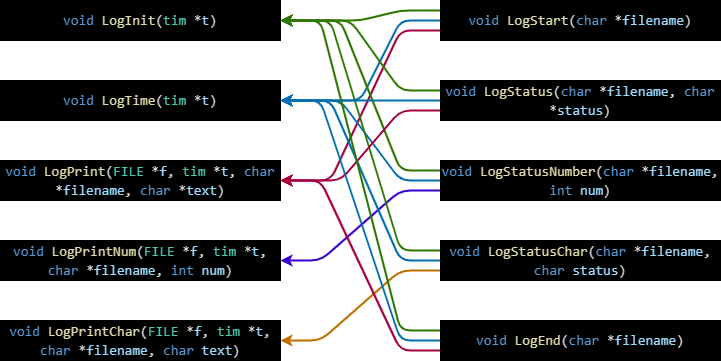

The diagram above was exported from draw.io. Its source (the exported page's mxGraphModel, read from the mxfile embedded in the PNG):
<mxGraphModel dx="829" dy="472" grid="1" gridSize="10" guides="1" tooltips="1" connect="1" arrows="1" fold="1" page="1" pageScale="1" pageWidth="1654" pageHeight="2336" math="0" shadow="0">
  <root>
    <mxCell id="0" />
    <mxCell id="1" parent="0" />
    <mxCell id="2" value="&lt;div style=&quot;color: rgb(212, 212, 212); font-family: Consolas, &amp;quot;Courier New&amp;quot;, monospace; font-size: 14px; line-height: 19px;&quot;&gt;&lt;div style=&quot;line-height: 19px;&quot;&gt;&lt;span style=&quot;color: #569cd6;&quot;&gt;void&lt;/span&gt; &lt;span style=&quot;color: #dcdcaa;&quot;&gt;LogInit&lt;/span&gt;(&lt;span style=&quot;color: #4ec9b0;&quot;&gt;tim&lt;/span&gt; *&lt;span style=&quot;color: #9cdcfe;&quot;&gt;t&lt;/span&gt;)&lt;/div&gt;&lt;/div&gt;" style="rounded=0;whiteSpace=wrap;html=1;fontFamily=Times New Roman;align=center;labelBackgroundColor=#000000;fillColor=#000000;" parent="1" vertex="1">
      <mxGeometry x="40" y="40" width="280" height="40" as="geometry" />
    </mxCell>
    <mxCell id="3" value="&lt;div style=&quot;color: rgb(212, 212, 212); font-family: Consolas, &amp;quot;Courier New&amp;quot;, monospace; font-size: 14px; line-height: 19px;&quot;&gt;&lt;div style=&quot;line-height: 19px;&quot;&gt;&lt;span style=&quot;color: #569cd6;&quot;&gt;void&lt;/span&gt; &lt;span style=&quot;color: #dcdcaa;&quot;&gt;LogTime&lt;/span&gt;(&lt;span style=&quot;color: #4ec9b0;&quot;&gt;tim&lt;/span&gt; *&lt;span style=&quot;color: #9cdcfe;&quot;&gt;t&lt;/span&gt;)&lt;/div&gt;&lt;/div&gt;" style="rounded=0;whiteSpace=wrap;html=1;fontFamily=Times New Roman;labelBackgroundColor=#000000;fillColor=#000000;" parent="1" vertex="1">
      <mxGeometry x="40" y="120" width="280" height="40" as="geometry" />
    </mxCell>
    <mxCell id="4" value="&lt;div style=&quot;color: rgb(212, 212, 212); font-family: Consolas, &amp;quot;Courier New&amp;quot;, monospace; font-size: 14px; line-height: 19px;&quot;&gt;&lt;div style=&quot;line-height: 19px;&quot;&gt;&lt;div style=&quot;line-height: 19px;&quot;&gt;&lt;span style=&quot;color: #569cd6;&quot;&gt;void&lt;/span&gt; &lt;span style=&quot;color: #dcdcaa;&quot;&gt;LogPrint&lt;/span&gt;(&lt;span style=&quot;color: #4ec9b0;&quot;&gt;FILE&lt;/span&gt; *&lt;span style=&quot;color: #9cdcfe;&quot;&gt;f&lt;/span&gt;, &lt;span style=&quot;color: #4ec9b0;&quot;&gt;tim&lt;/span&gt; *&lt;span style=&quot;color: #9cdcfe;&quot;&gt;t&lt;/span&gt;, &lt;span style=&quot;color: #569cd6;&quot;&gt;char&lt;/span&gt; *&lt;span style=&quot;color: #9cdcfe;&quot;&gt;filename&lt;/span&gt;, &lt;span style=&quot;color: #569cd6;&quot;&gt;char&lt;/span&gt; *&lt;span style=&quot;color: #9cdcfe;&quot;&gt;text&lt;/span&gt;)&lt;/div&gt;&lt;/div&gt;&lt;/div&gt;" style="rounded=0;whiteSpace=wrap;html=1;fontFamily=Times New Roman;labelBackgroundColor=#000000;fillColor=#000000;" parent="1" vertex="1">
      <mxGeometry x="40" y="200" width="280" height="40" as="geometry" />
    </mxCell>
    <mxCell id="5" value="&lt;div style=&quot;color: rgb(212, 212, 212); font-family: Consolas, &amp;quot;Courier New&amp;quot;, monospace; font-size: 14px; line-height: 19px;&quot;&gt;&lt;span style=&quot;color: #569cd6;&quot;&gt;void&lt;/span&gt; &lt;span style=&quot;color: #dcdcaa;&quot;&gt;LogPrintChar&lt;/span&gt;(&lt;span style=&quot;color: #4ec9b0;&quot;&gt;FILE&lt;/span&gt; *&lt;span style=&quot;color: #9cdcfe;&quot;&gt;f&lt;/span&gt;, &lt;span style=&quot;color: #4ec9b0;&quot;&gt;tim&lt;/span&gt; *&lt;span style=&quot;color: #9cdcfe;&quot;&gt;t&lt;/span&gt;, &lt;span style=&quot;color: #569cd6;&quot;&gt;char&lt;/span&gt; *&lt;span style=&quot;color: #9cdcfe;&quot;&gt;filename&lt;/span&gt;, &lt;span style=&quot;color: #569cd6;&quot;&gt;char&lt;/span&gt; &lt;span style=&quot;color: #9cdcfe;&quot;&gt;text&lt;/span&gt;)&lt;/div&gt;" style="rounded=0;whiteSpace=wrap;html=1;fontFamily=Times New Roman;labelBackgroundColor=#000000;fillColor=#000000;" parent="1" vertex="1">
      <mxGeometry x="40" y="360" width="280" height="40" as="geometry" />
    </mxCell>
    <mxCell id="16" style="edgeStyle=none;html=1;exitX=0;exitY=0.25;exitDx=0;exitDy=0;entryX=1;entryY=0.5;entryDx=0;entryDy=0;strokeWidth=2;fontFamily=Times New Roman;fillColor=#60a917;strokeColor=#2D7600;" parent="1" source="6" target="2" edge="1">
      <mxGeometry relative="1" as="geometry">
        <Array as="points">
          <mxPoint x="440" y="50" />
          <mxPoint x="400" y="60" />
        </Array>
      </mxGeometry>
    </mxCell>
    <mxCell id="17" style="edgeStyle=none;html=1;exitX=0;exitY=0.5;exitDx=0;exitDy=0;entryX=1;entryY=0.5;entryDx=0;entryDy=0;strokeWidth=2;fontFamily=Times New Roman;fillColor=#1ba1e2;strokeColor=#006EAF;" parent="1" source="6" target="3" edge="1">
      <mxGeometry relative="1" as="geometry">
        <Array as="points">
          <mxPoint x="440" y="60" />
          <mxPoint x="400" y="140" />
        </Array>
      </mxGeometry>
    </mxCell>
    <mxCell id="22" style="edgeStyle=none;html=1;exitX=0;exitY=0.75;exitDx=0;exitDy=0;entryX=1;entryY=0.5;entryDx=0;entryDy=0;strokeWidth=2;fontFamily=Times New Roman;fillColor=#d80073;strokeColor=#A50040;" parent="1" source="6" target="4" edge="1">
      <mxGeometry relative="1" as="geometry">
        <Array as="points">
          <mxPoint x="440" y="70" />
          <mxPoint x="370" y="220" />
        </Array>
      </mxGeometry>
    </mxCell>
    <mxCell id="6" value="&lt;div style=&quot;color: rgb(212, 212, 212); font-family: Consolas, &amp;quot;Courier New&amp;quot;, monospace; font-size: 14px; line-height: 19px;&quot;&gt;&lt;span style=&quot;color: #569cd6;&quot;&gt;void&lt;/span&gt; &lt;span style=&quot;color: #dcdcaa;&quot;&gt;LogStart&lt;/span&gt;(&lt;span style=&quot;color: #569cd6;&quot;&gt;char&lt;/span&gt; *&lt;span style=&quot;color: #9cdcfe;&quot;&gt;filename&lt;/span&gt;)&lt;/div&gt;" style="rounded=0;whiteSpace=wrap;html=1;fontFamily=Times New Roman;labelBackgroundColor=#000000;fillColor=#000000;" parent="1" vertex="1">
      <mxGeometry x="480" y="40" width="280" height="40" as="geometry" />
    </mxCell>
    <mxCell id="7" value="&lt;div style=&quot;color: rgb(212, 212, 212); font-family: Consolas, &amp;quot;Courier New&amp;quot;, monospace; font-size: 14px; line-height: 19px;&quot;&gt;&lt;span style=&quot;color: #569cd6;&quot;&gt;void&lt;/span&gt; &lt;span style=&quot;color: #dcdcaa;&quot;&gt;LogPrintNum&lt;/span&gt;(&lt;span style=&quot;color: #4ec9b0;&quot;&gt;FILE&lt;/span&gt; *&lt;span style=&quot;color: #9cdcfe;&quot;&gt;f&lt;/span&gt;, &lt;span style=&quot;color: #4ec9b0;&quot;&gt;tim&lt;/span&gt; *&lt;span style=&quot;color: #9cdcfe;&quot;&gt;t&lt;/span&gt;, &lt;span style=&quot;color: #569cd6;&quot;&gt;char&lt;/span&gt; *&lt;span style=&quot;color: #9cdcfe;&quot;&gt;filename&lt;/span&gt;, &lt;span style=&quot;color: #569cd6;&quot;&gt;int&lt;/span&gt; &lt;span style=&quot;color: #9cdcfe;&quot;&gt;num&lt;/span&gt;)&lt;/div&gt;" style="rounded=0;whiteSpace=wrap;html=1;fontFamily=Times New Roman;labelBackgroundColor=#000000;fillColor=#000000;" parent="1" vertex="1">
      <mxGeometry x="40" y="280" width="280" height="40" as="geometry" />
    </mxCell>
    <mxCell id="14" style="edgeStyle=none;html=1;exitX=0;exitY=0.25;exitDx=0;exitDy=0;strokeWidth=2;fontFamily=Times New Roman;fillColor=#60a917;strokeColor=#2D7600;" parent="1" source="8" edge="1">
      <mxGeometry relative="1" as="geometry">
        <mxPoint x="320" y="60" as="targetPoint" />
        <Array as="points">
          <mxPoint x="440" y="210" />
          <mxPoint x="380" y="60" />
        </Array>
      </mxGeometry>
    </mxCell>
    <mxCell id="19" style="edgeStyle=none;html=1;exitX=0;exitY=0.5;exitDx=0;exitDy=0;strokeWidth=2;fontFamily=Times New Roman;fillColor=#1ba1e2;strokeColor=#006EAF;entryX=1;entryY=0.5;entryDx=0;entryDy=0;" parent="1" source="8" edge="1" target="3">
      <mxGeometry relative="1" as="geometry">
        <mxPoint x="320" y="140" as="targetPoint" />
        <Array as="points">
          <mxPoint x="440" y="220" />
          <mxPoint x="380" y="140" />
        </Array>
      </mxGeometry>
    </mxCell>
    <mxCell id="24" style="edgeStyle=none;html=1;exitX=0;exitY=0.75;exitDx=0;exitDy=0;entryX=1;entryY=0.5;entryDx=0;entryDy=0;strokeWidth=2;fontFamily=Times New Roman;fillColor=#6a00ff;strokeColor=#3700CC;" parent="1" source="8" target="7" edge="1">
      <mxGeometry relative="1" as="geometry">
        <Array as="points">
          <mxPoint x="440" y="230" />
          <mxPoint x="360" y="300" />
        </Array>
      </mxGeometry>
    </mxCell>
    <mxCell id="8" value="&lt;div style=&quot;color: rgb(212, 212, 212); font-family: Consolas, &amp;quot;Courier New&amp;quot;, monospace; font-size: 14px; line-height: 19px;&quot;&gt;&lt;span style=&quot;color: #569cd6;&quot;&gt;void&lt;/span&gt; &lt;span style=&quot;color: #dcdcaa;&quot;&gt;LogStatusNumber&lt;/span&gt;(&lt;span style=&quot;color: #569cd6;&quot;&gt;char&lt;/span&gt; *&lt;span style=&quot;color: #9cdcfe;&quot;&gt;filename&lt;/span&gt;, &lt;span style=&quot;color: #569cd6;&quot;&gt;int&lt;/span&gt; &lt;span style=&quot;color: #9cdcfe;&quot;&gt;num&lt;/span&gt;)&lt;/div&gt;" style="rounded=0;whiteSpace=wrap;html=1;fontFamily=Times New Roman;labelBackgroundColor=#000000;fillColor=#000000;" parent="1" vertex="1">
      <mxGeometry x="480" y="200" width="280" height="40" as="geometry" />
    </mxCell>
    <mxCell id="13" style="edgeStyle=none;html=1;exitX=0;exitY=0.25;exitDx=0;exitDy=0;entryX=1;entryY=0.5;entryDx=0;entryDy=0;strokeWidth=2;fontFamily=Times New Roman;fillColor=#60a917;strokeColor=#2D7600;" parent="1" source="9" target="2" edge="1">
      <mxGeometry relative="1" as="geometry">
        <Array as="points">
          <mxPoint x="440" y="290" />
          <mxPoint x="370" y="60" />
        </Array>
      </mxGeometry>
    </mxCell>
    <mxCell id="20" style="edgeStyle=none;html=1;exitX=0;exitY=0.5;exitDx=0;exitDy=0;strokeWidth=2;fontFamily=Times New Roman;fillColor=#1ba1e2;strokeColor=#006EAF;entryX=1;entryY=0.5;entryDx=0;entryDy=0;" parent="1" source="9" edge="1" target="3">
      <mxGeometry relative="1" as="geometry">
        <mxPoint x="320" y="140" as="targetPoint" />
        <Array as="points">
          <mxPoint x="440" y="300" />
          <mxPoint x="370" y="140" />
        </Array>
      </mxGeometry>
    </mxCell>
    <mxCell id="25" style="edgeStyle=none;html=1;exitX=0;exitY=0.75;exitDx=0;exitDy=0;entryX=1;entryY=0.5;entryDx=0;entryDy=0;strokeWidth=2;fontFamily=Times New Roman;fillColor=#f0a30a;strokeColor=#BD7000;" parent="1" source="9" target="5" edge="1">
      <mxGeometry relative="1" as="geometry">
        <Array as="points">
          <mxPoint x="440" y="310" />
          <mxPoint x="360" y="380" />
        </Array>
      </mxGeometry>
    </mxCell>
    <mxCell id="9" value="&lt;div style=&quot;color: rgb(212, 212, 212); font-family: Consolas, &amp;quot;Courier New&amp;quot;, monospace; font-size: 14px; line-height: 19px;&quot;&gt;&lt;span style=&quot;color: #569cd6;&quot;&gt;void&lt;/span&gt; &lt;span style=&quot;color: #dcdcaa;&quot;&gt;LogStatusChar&lt;/span&gt;(&lt;span style=&quot;color: #569cd6;&quot;&gt;char&lt;/span&gt; *&lt;span style=&quot;color: #9cdcfe;&quot;&gt;filename&lt;/span&gt;, &lt;span style=&quot;color: #569cd6;&quot;&gt;char&lt;/span&gt; &lt;span style=&quot;color: #9cdcfe;&quot;&gt;status&lt;/span&gt;)&lt;/div&gt;" style="rounded=0;whiteSpace=wrap;html=1;fontFamily=Times New Roman;labelBackgroundColor=#000000;fillColor=#000000;" parent="1" vertex="1">
      <mxGeometry x="480" y="280" width="280" height="40" as="geometry" />
    </mxCell>
    <mxCell id="15" style="edgeStyle=none;html=1;exitX=0;exitY=0.25;exitDx=0;exitDy=0;strokeWidth=2;fontFamily=Times New Roman;fillColor=#60a917;strokeColor=#2D7600;" parent="1" source="10" edge="1">
      <mxGeometry relative="1" as="geometry">
        <mxPoint x="320" y="60" as="targetPoint" />
        <Array as="points">
          <mxPoint x="440" y="130" />
          <mxPoint x="390" y="60" />
        </Array>
      </mxGeometry>
    </mxCell>
    <mxCell id="18" style="edgeStyle=none;html=1;exitX=0;exitY=0.5;exitDx=0;exitDy=0;strokeWidth=2;fontFamily=Times New Roman;fillColor=#1ba1e2;strokeColor=#006EAF;entryX=1;entryY=0.5;entryDx=0;entryDy=0;" parent="1" source="10" edge="1" target="3">
      <mxGeometry relative="1" as="geometry">
        <mxPoint x="320" y="140" as="targetPoint" />
      </mxGeometry>
    </mxCell>
    <mxCell id="23" style="edgeStyle=none;html=1;exitX=0;exitY=0.75;exitDx=0;exitDy=0;entryX=1;entryY=0.5;entryDx=0;entryDy=0;strokeWidth=2;fontFamily=Times New Roman;fillColor=#d80073;strokeColor=#A50040;" parent="1" source="10" target="4" edge="1">
      <mxGeometry relative="1" as="geometry">
        <Array as="points">
          <mxPoint x="440" y="150" />
          <mxPoint x="380" y="220" />
        </Array>
      </mxGeometry>
    </mxCell>
    <mxCell id="10" value="&lt;div style=&quot;color: rgb(212, 212, 212); font-family: Consolas, &amp;quot;Courier New&amp;quot;, monospace; font-size: 14px; line-height: 19px;&quot;&gt;&lt;span style=&quot;color: #569cd6;&quot;&gt;void&lt;/span&gt; &lt;span style=&quot;color: #dcdcaa;&quot;&gt;LogStatus&lt;/span&gt;(&lt;span style=&quot;color: #569cd6;&quot;&gt;char&lt;/span&gt; *&lt;span style=&quot;color: #9cdcfe;&quot;&gt;filename&lt;/span&gt;, &lt;span style=&quot;color: #569cd6;&quot;&gt;char&lt;/span&gt; *&lt;span style=&quot;color: #9cdcfe;&quot;&gt;status&lt;/span&gt;)&lt;/div&gt;" style="rounded=0;whiteSpace=wrap;html=1;fontFamily=Times New Roman;labelBackgroundColor=#000000;fillColor=#000000;" parent="1" vertex="1">
      <mxGeometry x="480" y="120" width="280" height="40" as="geometry" />
    </mxCell>
    <mxCell id="12" style="edgeStyle=none;html=1;exitX=0;exitY=0.25;exitDx=0;exitDy=0;entryX=1;entryY=0.5;entryDx=0;entryDy=0;fontFamily=Times New Roman;strokeWidth=2;fillColor=#60a917;strokeColor=#2D7600;" parent="1" source="11" target="2" edge="1">
      <mxGeometry relative="1" as="geometry">
        <Array as="points">
          <mxPoint x="440" y="370" />
          <mxPoint x="360" y="60" />
        </Array>
      </mxGeometry>
    </mxCell>
    <mxCell id="21" style="edgeStyle=none;html=1;exitX=0;exitY=0.5;exitDx=0;exitDy=0;entryX=1;entryY=0.5;entryDx=0;entryDy=0;strokeWidth=2;fontFamily=Times New Roman;fillColor=#1ba1e2;strokeColor=#006EAF;" parent="1" source="11" target="3" edge="1">
      <mxGeometry relative="1" as="geometry">
        <Array as="points">
          <mxPoint x="440" y="380" />
          <mxPoint x="360" y="140" />
        </Array>
      </mxGeometry>
    </mxCell>
    <mxCell id="26" style="edgeStyle=none;html=1;exitX=0;exitY=0.75;exitDx=0;exitDy=0;entryX=1;entryY=0.5;entryDx=0;entryDy=0;strokeWidth=2;fontFamily=Times New Roman;fillColor=#d80073;strokeColor=#A50040;" parent="1" source="11" target="4" edge="1">
      <mxGeometry relative="1" as="geometry">
        <Array as="points">
          <mxPoint x="440" y="390" />
          <mxPoint x="360" y="220" />
        </Array>
      </mxGeometry>
    </mxCell>
    <mxCell id="11" value="&lt;div style=&quot;color: rgb(212, 212, 212); font-family: Consolas, &amp;quot;Courier New&amp;quot;, monospace; font-size: 14px; line-height: 19px;&quot;&gt;&lt;span style=&quot;color: #569cd6;&quot;&gt;void&lt;/span&gt; &lt;span style=&quot;color: #dcdcaa;&quot;&gt;LogEnd&lt;/span&gt;(&lt;span style=&quot;color: #569cd6;&quot;&gt;char&lt;/span&gt; *&lt;span style=&quot;color: #9cdcfe;&quot;&gt;filename&lt;/span&gt;)&lt;/div&gt;" style="rounded=0;whiteSpace=wrap;html=1;fontFamily=Times New Roman;labelBackgroundColor=#000000;fillColor=#000000;" parent="1" vertex="1">
      <mxGeometry x="480" y="360" width="280" height="40" as="geometry" />
    </mxCell>
  </root>
</mxGraphModel>